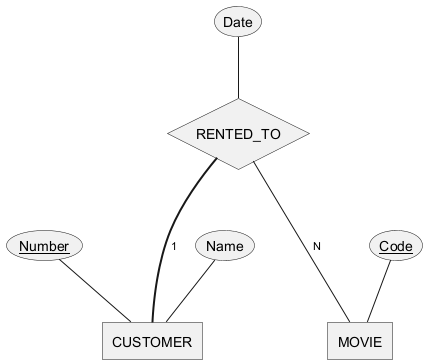

The diagram above was rendered by PlantUML. Its source (embedded in the PNG):
@startchen

entity CUSTOMER {
  Number <<key>>
  Name
}

entity MOVIE {
  Code <<key>>
}

relationship RENTED_TO {
  Date
}

RENTED_TO =1= CUSTOMER
RENTED_TO -N- MOVIE

@endchen